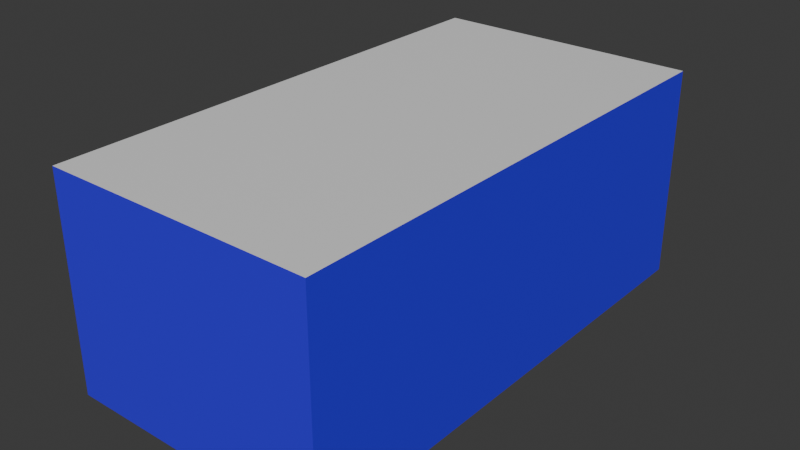 # Source: environment.blend  (saved by Blender 4.5.88; exported with 4.5.12 LTS)
import bpy
from mathutils import Matrix  # noqa: F401  (used for matrix-valued properties, if any)

bpy.ops.wm.read_factory_settings(use_empty=True)
scene = bpy.context.scene
scene.name = 'Scene'

# ---- collections
col_collection = bpy.data.collections.new('Collection'); scene.collection.children.link(col_collection)

# ---- images (referenced by path relative to the original .blend; pixels are not part of the script)
import os
ASSET_DIR = os.environ.get("B2B_ASSET_DIR", "")  # directory of the original .blend (textures are referenced by path, not embedded)
HERE = os.path.dirname(os.path.abspath(__file__))  # packed textures are extracted next to this script under _unpacked/

def load_image(name, relpath, width, height, colorspace="sRGB"):
    """Load a texture the original file referenced (path relative to the .blend, or extracted next to this script)."""
    p = next((c for c in (os.path.join(HERE, relpath), os.path.join(ASSET_DIR, relpath)) if relpath and os.path.exists(c)), "")
    if p:
        img = bpy.data.images.load(p, check_existing=True)
        img.name = name
    else:  # same state as the original file: an image datablock whose file is absent (Cycles renders it pink)
        img = bpy.data.images.new(name, width, height)
        img.source = "FILE"
        img.filepath = "//" + (relpath or name)
    img.colorspace_settings.name = colorspace
    return img
img_floor_png_001 = load_image('floor.png.001', 'floor.png', 1024, 1024, 'sRGB')

# ---- materials (node trees are filled in below, after node groups)
mat_material_001 = bpy.data.materials.new('Material.001')
mat_material_002 = bpy.data.materials.new('Material.002')
mat_material_003 = bpy.data.materials.new('Material.003')

# ---- material node trees
mat_material_001.use_nodes = True; mat_material_001.node_tree.nodes.clear()
_N = mat_material_001.node_tree.nodes; _L = mat_material_001.node_tree.links
n0 = _N.new('ShaderNodeBsdfPrincipled'); n0.name = 'Principled BSDF'; n0.location = (-200, 100)
n1 = _N.new('ShaderNodeOutputMaterial'); n1.name = 'Material Output'; n1.location = (200, 100)
_L.new(n0.outputs[0], n1.inputs[0])
n1.is_active_output = True
mat_material_002.use_nodes = True; mat_material_002.node_tree.nodes.clear()
_N = mat_material_002.node_tree.nodes; _L = mat_material_002.node_tree.links
n0 = _N.new('ShaderNodeBsdfPrincipled'); n0.name = 'Principled BSDF'; n0.location = (-200, 100)
n0.inputs[0].default_value = (0.04324, 0.01547, 0.8001, 1.0)
n1 = _N.new('ShaderNodeOutputMaterial'); n1.name = 'Material Output'; n1.location = (200, 100)
_L.new(n0.outputs[0], n1.inputs[0])
n1.is_active_output = True
mat_material_003.use_nodes = True; mat_material_003.node_tree.nodes.clear()
_N = mat_material_003.node_tree.nodes; _L = mat_material_003.node_tree.links
n0 = _N.new('ShaderNodeBsdfPrincipled'); n0.name = 'Principled BSDF'; n0.location = (-200, 100)
n1 = _N.new('ShaderNodeOutputMaterial'); n1.name = 'Material Output'; n1.location = (200, 100)
n2 = _N.new('ShaderNodeTexImage'); n2.name = 'Image Texture'; n2.location = (-490, 71)
n2.image = img_floor_png_001
_L.new(n0.outputs[0], n1.inputs[0])
_L.new(n2.outputs[0], n0.inputs[0])
n1.is_active_output = True

# ---- world
world_world = bpy.data.worlds.new('World'); scene.world = world_world
world_world.use_nodes = True; world_world.node_tree.nodes.clear()
_N = world_world.node_tree.nodes; _L = world_world.node_tree.links
n0 = _N.new('ShaderNodeOutputWorld'); n0.name = 'World Output'; n0.location = (200, 100)
n1 = _N.new('ShaderNodeBackground'); n1.name = 'Background'; n1.location = (-200, 100)
n1.inputs[0].default_value = (0.05088, 0.05088, 0.05088, 1.0)
_L.new(n1.outputs[0], n0.inputs[0])
n0.is_active_output = True
world_world.color = (0.05088, 0.05088, 0.05088)
world_world.sun_shadow_jitter_overblur = 0.0

# ---- meshes
me_cube_001 = bpy.data.meshes.new('Cube.001')
me_cube_001.from_pydata([(-3.913, -3.7, -3.106), (-3.913, -3.7, 3.106), (-3.913, 3.7, -3.106), (-3.913, 3.7, 3.106), (3.913, -3.7, -3.106), (3.913, -3.7, 3.106), (3.913, 3.7, -3.106), (3.913, 3.7, 3.106)], [], [(0, 1, 3, 2), (2, 3, 7, 6), (6, 7, 5, 4), (4, 5, 1, 0), (2, 6, 4, 0), (7, 3, 1, 5)])
me_cube_001.polygons.foreach_set('material_index', [1, 1, 1, 1, 2, 0])
_uv = me_cube_001.uv_layers.new(name='UVMap')
_uv.uv.foreach_set('vector', [0.25, 8.659e-05, 0.5, 8.659e-05, 0.5, 0.25, 0.25, 0.25, 0.25, 0.25, 0.5, 0.25, 0.5, 0.5, 0.25, 0.5, 0.25, 0.5, 0.5, 0.5, 0.5, 0.75, 0.25, 0.75, 0.25, 0.75, 0.5, 0.75, 0.5, 0.9999, 0.25, 0.9999, 0.03679, 0.3108, 0.9784, 0.3108, 0.9784, 0.9392, 0.03679, 0.9392, 0.5, 0.5, 0.75, 0.5, 0.75, 0.75, 0.5, 0.75])
me_cube_001.materials.append(mat_material_001)
me_cube_001.materials.append(mat_material_002)
me_cube_001.materials.append(mat_material_003)
me_cube_001.update()

# ---- objects
ob_environment = bpy.data.objects.new('environment', me_cube_001)

# ---- transforms, parenting, visibility, modifiers, constraints
ob_environment.location = (0.6333, 0.7809, 3.106)
ob_environment.scale = (1.0, 1.997, 1.0)

# ---- collection membership
col_collection.objects.link(ob_environment)

# ---- scene / render settings (as saved in the file)
scene.frame_start = 1; scene.frame_end = 250; scene.frame_set(1)
scene.render.engine = 'BLENDER_EEVEE_NEXT'
bpy.context.view_layer.update()

# ---- added for rendering (the .blend has no active camera and no usable light): camera, sun
cam_auto = bpy.data.cameras.new('AutoCamera')
cam_auto.lens = 50.0
cam_auto.sensor_width = 36.0
cam_auto.clip_end = 1000.0
ob_auto_camera = bpy.data.objects.new('AutoCamera', cam_auto)
scene.collection.objects.link(ob_auto_camera)
ob_auto_camera.location = (17.1366, -19.023, 16.3086)
ob_auto_camera.rotation_euler = (1.09748, -7.21219e-08, 0.694738)
scene.camera = ob_auto_camera
light_auto_sun = bpy.data.lights.new('AutoSun', 'SUN')
light_auto_sun.energy = 3.0
light_auto_sun.angle = 0.0523599
ob_auto_sun = bpy.data.objects.new('AutoSun', light_auto_sun)
scene.collection.objects.link(ob_auto_sun)
ob_auto_sun.rotation_euler = (0.872665, 0.174533, 0.523599)
bpy.context.view_layer.update()
